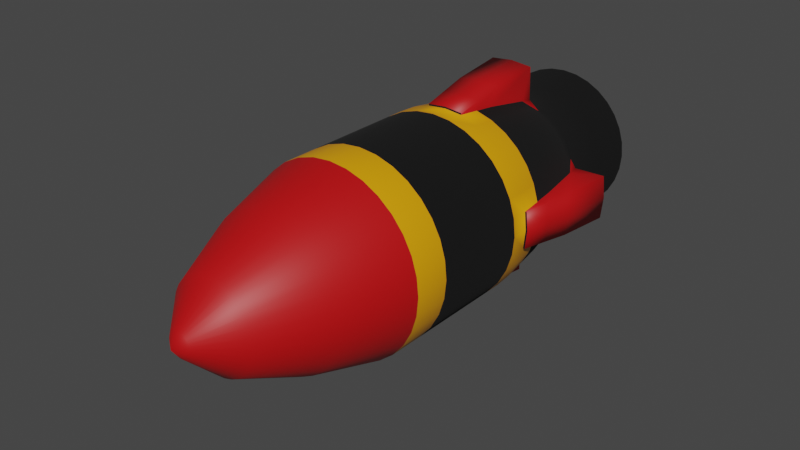 # Source: Missle.blend  (saved by Blender 2.81.16; exported with 4.5.12 LTS)
import bpy
from mathutils import Matrix  # noqa: F401  (used for matrix-valued properties, if any)

bpy.ops.wm.read_factory_settings(use_empty=True)
scene = bpy.context.scene
scene.name = 'Scene'

# ---- collections
col_collection = bpy.data.collections.new('Collection'); scene.collection.children.link(col_collection)

# ---- materials (node trees are filled in below, after node groups)
mat_grey_metal = bpy.data.materials.new('Grey_Metal')
mat_grey_metal.use_transparent_shadow = False
mat_base_yellow = bpy.data.materials.new('Base_Yellow')
mat_base_yellow.alpha_threshold = 0.0
mat_base_yellow.use_transparent_shadow = False
mat_base_yellow.line_color = (0.0, 0.0, 0.0, 1.0)
mat_black = bpy.data.materials.new('Black')
mat_black.use_transparent_shadow = False
mat_red = bpy.data.materials.new('Red')
mat_red.use_transparent_shadow = False

# ---- material node trees
mat_grey_metal.use_nodes = True; mat_grey_metal.node_tree.nodes.clear()
_N = mat_grey_metal.node_tree.nodes; _L = mat_grey_metal.node_tree.links
n0 = _N.new('ShaderNodeOutputMaterial'); n0.name = 'Material Output'; n0.location = (300, 300)
n1 = _N.new('ShaderNodeBsdfPrincipled'); n1.name = 'Principled BSDF'; n1.location = (10, 300)
n1.distribution = 'GGX'
n1.subsurface_method = 'BURLEY'
n1.inputs[0].default_value = (0.1208, 0.1225, 0.196, 1.0)
n1.inputs[3].default_value = 1.45
n1.inputs[27].default_value = (0.0, 0.0, 0.0, 1.0)
n1.inputs[28].default_value = 1.0
_L.new(n1.outputs[0], n0.inputs[0])
n0.is_active_output = True
mat_base_yellow.use_nodes = True; mat_base_yellow.node_tree.nodes.clear()
_N = mat_base_yellow.node_tree.nodes; _L = mat_base_yellow.node_tree.links
n0 = _N.new('ShaderNodeOutputMaterial'); n0.name = 'Material Output'; n0.location = (300, 300)
n1 = _N.new('ShaderNodeBsdfPrincipled'); n1.name = 'Principled BSDF'; n1.location = (10, 300)
n1.distribution = 'GGX'
n1.subsurface_method = 'BURLEY'
n1.inputs[0].default_value = (0.8, 0.3326, 0.001768, 1.0)
n1.inputs[2].default_value = 0.4
n1.inputs[3].default_value = 1.45
n1.inputs[27].default_value = (0.0, 0.0, 0.0, 1.0)
n1.inputs[28].default_value = 1.0
_L.new(n1.outputs[0], n0.inputs[0])
n0.is_active_output = True
mat_black.use_nodes = True; mat_black.node_tree.nodes.clear()
_N = mat_black.node_tree.nodes; _L = mat_black.node_tree.links
n0 = _N.new('ShaderNodeOutputMaterial'); n0.name = 'Material Output'; n0.location = (300, 300)
n1 = _N.new('ShaderNodeBsdfPrincipled'); n1.name = 'Principled BSDF'; n1.location = (10, 300)
n1.distribution = 'GGX'
n1.subsurface_method = 'BURLEY'
n1.inputs[0].default_value = (0.0, 0.0, 0.0, 1.0)
n1.inputs[2].default_value = 1.0
n1.inputs[3].default_value = 1.45
n1.inputs[27].default_value = (0.0, 0.0, 0.0, 1.0)
n1.inputs[28].default_value = 1.0
_L.new(n1.outputs[0], n0.inputs[0])
n0.is_active_output = True
mat_red.use_nodes = True; mat_red.node_tree.nodes.clear()
_N = mat_red.node_tree.nodes; _L = mat_red.node_tree.links
n0 = _N.new('ShaderNodeOutputMaterial'); n0.name = 'Material Output'; n0.location = (300, 300)
n1 = _N.new('ShaderNodeBsdfPrincipled'); n1.name = 'Principled BSDF'; n1.location = (10, 300)
n1.distribution = 'GGX'
n1.subsurface_method = 'BURLEY'
n1.inputs[0].default_value = (0.5382, 0.003044, 0.004774, 1.0)
n1.inputs[3].default_value = 1.45
n1.inputs[27].default_value = (0.0, 0.0, 0.0, 1.0)
n1.inputs[28].default_value = 1.0
_L.new(n1.outputs[0], n0.inputs[0])
n0.is_active_output = True

# ---- world
world_world = bpy.data.worlds.new('World'); scene.world = world_world
world_world.use_nodes = True; world_world.node_tree.nodes.clear()
_N = world_world.node_tree.nodes; _L = world_world.node_tree.links
n0 = _N.new('ShaderNodeOutputWorld'); n0.name = 'World Output'; n0.location = (300, 300)
n1 = _N.new('ShaderNodeBackground'); n1.name = 'Background'; n1.location = (10, 300)
n1.inputs[0].default_value = (0.05088, 0.05088, 0.05088, 1.0)
_L.new(n1.outputs[0], n0.inputs[0])
n0.is_active_output = True
world_world.color = (0.05088, 0.05088, 0.05088)
world_world.use_sun_shadow = False
world_world.sun_shadow_jitter_overblur = 0.0

# ---- meshes
me_cube_001 = bpy.data.meshes.new('Cube.001')
me_cube_001.from_pydata([(0.7168, 0.181, 7.153e-07), (-0.6623, 0.181, -0.2743), (0.703, 0.181, -0.1398), (-3.725e-08, 0.181, 0.7168), (-0.703, 0.181, -0.1398), (0.6623, 0.181, -0.2743), (-0.7168, 0.181, 1.192e-06), (0.596, 0.181, -0.3982), (-0.703, 0.181, 0.1398), (0.5069, 0.181, -0.5069), (-0.6623, 0.181, 0.2743), (0.3982, 0.181, -0.596), (-0.596, 0.181, 0.3982), (0.2743, 0.181, -0.6623), (0.1398, 0.181, 0.703), (-0.5069, 0.181, 0.5069), (0.1398, 0.181, -0.703), (0.2743, 0.181, 0.6623), (-0.3982, 0.181, 0.596), (-2.682e-07, 0.181, -0.7168), (0.3982, 0.181, 0.596), (-0.2743, 0.181, 0.6623), (-0.1398, 0.181, -0.703), (0.5069, 0.181, 0.5069), (-0.1398, 0.181, 0.703), (-0.2743, 0.181, -0.6623), (0.596, 0.181, 0.3982), (-0.3982, 0.181, -0.596), (0.6623, 0.181, 0.2743), (-0.5069, 0.181, -0.5069), (0.703, 0.181, 0.1398), (-0.596, 0.181, -0.3982), (0.1398, -0.9894, 0.703), (-1.714e-07, -0.9894, 0.7168), (0.2743, -0.9894, 0.6623), (0.3982, -0.9894, 0.596), (0.5069, -0.9894, 0.5069), (0.596, -0.9894, 0.3982), (0.6623, -0.9894, 0.2743), (0.703, -0.9894, 0.1398), (0.7168, -0.9894, 7.153e-07), (0.703, -0.9894, -0.1398), (0.6623, -0.9894, -0.2743), (0.596, -0.9894, -0.3982), (0.5069, -0.9894, -0.5069), (0.3982, -0.9894, -0.596), (0.2743, -0.9894, -0.6623), (0.1398, -0.9894, -0.703), (-4.023e-07, -0.9894, -0.7168), (-0.1398, -0.9894, -0.703), (-0.2743, -0.9894, -0.6623), (-0.3982, -0.9894, -0.596), (-0.5069, -0.9894, -0.5069), (-0.596, -0.9894, -0.3982), (-0.6623, -0.9894, -0.2743), (-0.703, -0.9894, -0.1398), (-0.7168, -0.9894, 1.192e-06), (-0.703, -0.9894, 0.1398), (-0.6623, -0.9894, 0.2743), (-0.596, -0.9894, 0.3982), (-0.5069, -0.9894, 0.5069), (-0.3982, -0.9894, 0.596), (-0.2743, -0.9894, 0.6623), (-0.1398, -0.9894, 0.703), (0.1097, -1.528, 0.5517), (-2.049e-07, -1.528, 0.5625), (0.2152, -1.528, 0.5196), (0.3125, -1.528, 0.4677), (0.3977, -1.528, 0.3977), (0.4677, -1.528, 0.3125), (0.5196, -1.528, 0.2152), (0.5517, -1.528, 0.1097), (0.5625, -1.528, 7.153e-07), (0.5517, -1.528, -0.1097), (0.5196, -1.528, -0.2152), (0.4677, -1.528, -0.3125), (0.3977, -1.528, -0.3977), (0.3125, -1.528, -0.4677), (0.2152, -1.528, -0.5196), (0.1097, -1.528, -0.5517), (-3.874e-07, -1.528, -0.5625), (-0.1097, -1.528, -0.5517), (-0.2152, -1.528, -0.5196), (-0.3125, -1.528, -0.4677), (-0.3977, -1.528, -0.3977), (-0.4677, -1.528, -0.3125), (-0.5196, -1.528, -0.2152), (-0.5517, -1.528, -0.1097), (-0.5625, -1.528, 9.537e-07), (-0.5517, -1.528, 0.1097), (-0.5196, -1.528, 0.2152), (-0.4677, -1.528, 0.3125), (-0.3977, -1.528, 0.3977), (-0.3125, -1.528, 0.4677), (-0.2152, -1.528, 0.5197), (-0.1097, -1.528, 0.5517), (0.06589, -2.022, 0.3313), (-2.012e-07, -2.022, 0.3378), (0.1293, -2.022, 0.3121), (0.1876, -2.022, 0.2808), (0.2388, -2.022, 0.2388), (0.2808, -2.022, 0.1877), (0.312, -2.022, 0.1293), (0.3313, -2.022, 0.06589), (0.3378, -2.022, 7.153e-07), (0.3313, -2.022, -0.06589), (0.312, -2.022, -0.1293), (0.2808, -2.022, -0.1876), (0.2388, -2.022, -0.2388), (0.1876, -2.022, -0.2808), (0.1293, -2.022, -0.312), (0.06589, -2.022, -0.3313), (-3.092e-07, -2.022, -0.3378), (-0.06589, -2.022, -0.3313), (-0.1293, -2.022, -0.312), (-0.1877, -2.022, -0.2808), (-0.2388, -2.022, -0.2388), (-0.2808, -2.022, -0.1876), (-0.3121, -2.022, -0.1293), (-0.3313, -2.022, -0.06589), (-0.3378, -2.022, 9.537e-07), (-0.3313, -2.022, 0.06589), (-0.3121, -2.022, 0.1293), (-0.2808, -2.022, 0.1877), (-0.2388, -2.022, 0.2388), (-0.1876, -2.022, 0.2808), (-0.1293, -2.022, 0.3121), (-0.06589, -2.022, 0.3313), (0.01802, -2.272, 0.09057), (-2.086e-07, -2.272, 0.09235), (0.03534, -2.272, 0.08532), (0.0513, -2.272, 0.07678), (0.0653, -2.272, 0.0653), (0.07678, -2.272, 0.05131), (0.08532, -2.272, 0.03534), (0.09057, -2.272, 0.01802), (0.09235, -2.272, 4.768e-07), (0.09057, -2.272, -0.01802), (0.08532, -2.272, -0.03534), (0.07678, -2.272, -0.0513), (0.0653, -2.272, -0.0653), (0.0513, -2.272, -0.07678), (0.03534, -2.272, -0.08532), (0.01802, -2.272, -0.09057), (-2.384e-07, -2.272, -0.09235), (-0.01802, -2.272, -0.09057), (-0.03534, -2.272, -0.08532), (-0.0513, -2.272, -0.07678), (-0.0653, -2.272, -0.0653), (-0.07678, -2.272, -0.0513), (-0.08532, -2.272, -0.03534), (-0.09057, -2.272, -0.01802), (-0.09235, -2.272, 4.768e-07), (-0.09057, -2.272, 0.01802), (-0.08532, -2.272, 0.03534), (-0.07678, -2.272, 0.05131), (-0.0653, -2.272, 0.0653), (-0.0513, -2.272, 0.07678), (-0.03534, -2.272, 0.08532), (-0.01802, -2.272, 0.09057), (-2.049e-07, -2.338, 2.384e-07), (-0.596, -0.7086, -0.3982), (0.703, -0.7086, 0.1398), (-0.5069, -0.7086, -0.5069), (0.6623, -0.7086, 0.2743), (-0.3982, -0.7086, -0.596), (0.596, -0.7086, 0.3982), (-0.2743, -0.7086, -0.6623), (-0.1398, -0.7086, 0.703), (0.5069, -0.7086, 0.5069), (-0.1398, -0.7086, -0.703), (-0.2743, -0.7086, 0.6623), (0.3982, -0.7086, 0.596), (-3.874e-07, -0.7086, -0.7168), (-0.3982, -0.7086, 0.596), (0.2743, -0.7086, 0.6623), (0.1398, -0.7086, -0.703), (-0.5069, -0.7086, 0.5069), (0.1398, -0.7086, 0.703), (-1.565e-07, -0.7086, 0.7168), (0.2743, -0.7086, -0.6623), (-0.596, -0.7086, 0.3982), (0.3982, -0.7086, -0.596), (-0.6623, -0.7086, 0.2743), (0.5069, -0.7086, -0.5069), (-0.703, -0.7086, 0.1398), (0.596, -0.7086, -0.3982), (-0.7168, -0.7086, 1.192e-06), (0.6623, -0.7086, -0.2743), (0.703, -0.7086, -0.1398), (-0.703, -0.7086, -0.1398), (-0.6623, -0.7086, -0.2743), (0.7168, -0.7086, 7.153e-07), (-0.6484, 0.5649, -0.129), (0.6108, 0.5649, -0.253), (0.5497, 0.5649, -0.3673), (-0.6484, 0.5649, 0.129), (0.4675, 0.5649, -0.4675), (-0.6108, 0.5649, 0.253), (0.3673, 0.5649, -0.5497), (-0.5497, 0.5649, 0.3673), (0.253, 0.5649, -0.6108), (0.129, 0.5649, 0.6484), (-0.4675, 0.5649, 0.4675), (0.129, 0.5649, -0.6484), (0.253, 0.5649, 0.6108), (-0.3673, 0.5649, 0.5497), (0.3673, 0.5649, 0.5497), (-0.253, 0.5649, 0.6108), (-0.129, 0.5649, -0.6484), (0.4675, 0.5649, 0.4675), (-0.129, 0.5649, 0.6484), (-0.253, 0.5649, -0.6108), (0.5497, 0.5649, 0.3673), (-0.3673, 0.5649, -0.5497), (0.6108, 0.5649, 0.253), (-0.4675, 0.5649, -0.4675), (0.6484, 0.5649, 0.129), (-0.5497, 0.5649, -0.3673), (0.6484, 0.5649, -0.129), (-0.6108, 0.5649, -0.253), (-0.5651, 0.9782, -0.1124), (0.5323, 0.9782, -0.2205), (0.4791, 0.9782, -0.3201), (-0.5651, 0.9782, 0.1124), (0.4074, 0.9782, -0.4074), (-0.5323, 0.9782, 0.2205), (0.3201, 0.9782, -0.4791), (-0.4791, 0.9782, 0.3201), (0.2205, 0.9782, -0.5323), (0.1124, 0.9782, 0.5651), (-0.4074, 0.9782, 0.4074), (0.1124, 0.9782, -0.5651), (0.2205, 0.9782, 0.5323), (-0.3201, 0.9782, 0.4791), (0.3201, 0.9782, 0.4791), (-0.2205, 0.9782, 0.5323), (-0.1124, 0.9782, -0.5651), (0.4074, 0.9782, 0.4074), (-0.1124, 0.9782, 0.5651), (-0.2205, 0.9782, -0.5323), (0.4791, 0.9782, 0.3201), (-0.3201, 0.9782, -0.4791), (0.5323, 0.9782, 0.2205), (-0.4074, 0.9782, -0.4074), (0.5651, 0.9782, 0.1124), (-0.4791, 0.9782, -0.3201), (0.5651, 0.9782, -0.1124), (-0.5323, 0.9782, -0.2205), (-0.393, 1.265, -0.07817), (0.3702, 1.265, -0.1533), (-0.4007, 1.265, 4.768e-07), (0.3331, 1.265, -0.2226), (-0.393, 1.265, 0.07817), (0.2833, 1.265, -0.2833), (-0.3702, 1.265, 0.1533), (0.2226, 1.265, -0.3331), (-0.3331, 1.265, 0.2226), (0.1533, 1.265, -0.3702), (0.07817, 1.265, 0.393), (-0.2833, 1.265, 0.2833), (0.07817, 1.265, -0.393), (0.1533, 1.265, 0.3702), (-0.2226, 1.265, 0.3331), (-1.118e-08, 1.265, -0.4007), (0.2226, 1.265, 0.3331), (-0.1533, 1.265, 0.3702), (-0.07817, 1.265, -0.393), (0.2833, 1.265, 0.2833), (-0.07817, 1.265, 0.393), (-0.1533, 1.265, -0.3702), (0.3331, 1.265, 0.2226), (-0.2226, 1.265, -0.3331), (0.3702, 1.265, 0.1533), (-0.2833, 1.265, -0.2833), (0.393, 1.265, 0.07817), (-0.3331, 1.265, -0.2226), (0.4007, 1.265, 2.384e-07), (1.192e-07, 1.265, 0.4007), (0.393, 1.265, -0.07817), (-0.3702, 1.265, -0.1533), (-0.5699, 1.728, -0.1134), (0.5368, 1.728, -0.2224), (-0.581, 1.728, 2.384e-07), (0.4831, 1.728, -0.3228), (-0.5699, 1.728, 0.1134), (0.4109, 1.728, -0.4109), (-0.5368, 1.728, 0.2224), (0.3228, 1.728, -0.4831), (-0.4831, 1.728, 0.3228), (0.2224, 1.728, -0.5368), (0.1134, 1.728, 0.5699), (-0.4109, 1.728, 0.4109), (0.1134, 1.728, -0.5699), (0.2224, 1.728, 0.5368), (-0.3228, 1.728, 0.4831), (-3.353e-08, 1.728, -0.581), (0.3228, 1.728, 0.4831), (-0.2224, 1.728, 0.5368), (-0.1134, 1.728, -0.5699), (0.4109, 1.728, 0.4109), (-0.1134, 1.728, 0.5699), (-0.2224, 1.728, -0.5368), (0.4831, 1.728, 0.3228), (-0.3228, 1.728, -0.4831), (0.5368, 1.728, 0.2224), (-0.4109, 1.728, -0.4109), (0.5699, 1.728, 0.1134), (-0.4831, 1.728, -0.3228), (0.581, 1.728, 0.0), (1.602e-07, 1.728, 0.581), (0.5699, 1.728, -0.1134), (-0.5368, 1.728, -0.2224), (-0.7162, 0.181, -0.1425), (-0.7302, 0.181, 1.431e-06), (0.1425, 0.181, -0.7162), (-2.906e-07, 0.181, -0.7302), (-0.1425, 0.181, 0.7162), (-5.588e-08, 0.181, 0.7302), (0.7162, 0.181, 0.1425), (0.7302, 0.181, 9.537e-07), (0.7162, 0.181, -0.1425), (1.118e-08, 0.5649, 0.8153), (0.7996, 0.5649, -0.1591), (0.1425, 0.181, 0.7162), (-0.1425, 0.181, -0.7162), (0.7996, 0.5649, 0.1591), (-0.1591, 0.5649, 0.7996), (-0.1591, 0.5649, -0.7996), (-2.496e-07, 0.5649, -0.8153), (0.1591, 0.5649, -0.7996), (0.1591, 0.5649, 0.7996), (-0.7162, 0.181, 0.1425), (-0.7996, 0.5649, 0.1591), (-0.8153, 0.5649, 1.669e-06), (-0.7996, 0.5649, -0.1591), (0.8153, 0.5649, 9.537e-07), (6.333e-08, 0.9782, 0.8606), (0.844, 0.9782, -0.1679), (-0.844, 0.9782, -0.1679), (-0.8606, 0.9782, 1.669e-06), (-0.844, 0.9782, 0.1679), (0.1679, 0.9782, 0.844), (0.1679, 0.9782, -0.844), (-2.161e-07, 0.9782, -0.8606), (-0.1679, 0.9782, -0.844), (-0.1679, 0.9782, 0.844), (0.844, 0.9782, 0.1679), (0.8606, 0.9782, 7.153e-07), (1.304e-07, 1.082, 0.5555), (0.5448, 1.082, -0.1084), (-0.5448, 1.082, -0.1084), (-0.5555, 1.082, 7.153e-07), (-0.5448, 1.082, 0.1084), (0.1084, 1.082, 0.5448), (0.1084, 1.082, -0.5448), (-4.843e-08, 1.082, -0.5555), (-0.1084, 1.082, -0.5448), (-0.1084, 1.082, 0.5448), (0.5448, 1.082, 0.1084), (0.5555, 1.082, 4.768e-07), (0.6623, 0.04749, -0.2743), (0.596, 0.04749, -0.3982), (0.5069, 0.04749, -0.5069), (0.3982, 0.04749, -0.596), (0.2743, 0.04749, -0.6623), (-0.5069, 0.04749, 0.5069), (0.2743, 0.04749, 0.6623), (-3.539e-07, 0.04749, -0.7168), (-0.2743, 0.04749, 0.6623), (0.5069, 0.04749, 0.5069), (-0.2743, 0.04749, -0.6623), (-0.3982, 0.04749, -0.596), (-0.5069, 0.04749, -0.5069), (0.1398, 0.04749, -0.703), (-0.3982, 0.04749, 0.596), (0.3982, 0.04749, 0.596), (-0.1398, 0.04749, -0.703), (-0.1398, 0.04749, 0.703), (0.596, 0.04749, 0.3982), (0.7168, 0.04749, 7.153e-07), (0.6623, 0.04749, 0.2743), (0.703, 0.04749, 0.1398), (-0.703, 0.04749, -0.1398), (-0.596, 0.04749, -0.3982), (-0.7168, 0.04749, 1.192e-06), (-0.703, 0.04749, 0.1398), (-0.6623, 0.04749, 0.2743), (-0.596, 0.04749, 0.3982), (-1.229e-07, 0.04749, 0.7168), (0.703, 0.04749, -0.1398), (-0.6623, 0.04749, -0.2743), (0.1398, 0.04749, 0.703), (1.378e-07, 1.503, 0.4934), (0.4839, 1.503, -0.09625), (-0.4558, 1.503, -0.1888), (-0.4839, 1.503, -0.09625), (0.4558, 1.503, -0.1888), (-0.4934, 1.503, 4.768e-07), (0.4102, 1.503, -0.2741), (-0.4839, 1.503, 0.09626), (0.3489, 1.503, -0.3489), (-0.4558, 1.503, 0.1888), (0.2741, 1.503, -0.4102), (-0.4102, 1.503, 0.2741), (0.1888, 1.503, -0.4558), (0.09626, 1.503, 0.4839), (-0.3489, 1.503, 0.3489), (0.09626, 1.503, -0.4839), (0.1888, 1.503, 0.4558), (-0.2741, 1.503, 0.4102), (-2.235e-08, 1.503, -0.4934), (0.2741, 1.503, 0.4102), (-0.1888, 1.503, 0.4558), (-0.09626, 1.503, -0.4839), (0.3489, 1.503, 0.3489), (-0.09625, 1.503, 0.4839), (-0.1888, 1.503, -0.4558), (0.4102, 1.503, 0.2741), (-0.2741, 1.503, -0.4102), (0.4558, 1.503, 0.1888), (-0.3489, 1.503, -0.3489), (0.4839, 1.503, 0.09625), (-0.4102, 1.503, -0.2741), (0.4934, 1.503, 0.0), (-0.6365, 0.373, -0.2637), (0.6757, 0.373, -0.1344), (-0.5729, 0.373, -0.3828), (0.6757, 0.373, 0.1344), (-0.4872, 0.373, -0.4872), (0.6365, 0.373, 0.2637), (-0.3828, 0.373, -0.5729), (0.5729, 0.373, 0.3828), (-0.2637, 0.373, -0.6365), (-0.1344, 0.373, 0.6757), (0.4872, 0.373, 0.4872), (-0.1344, 0.373, -0.6757), (-0.2637, 0.373, 0.6365), (0.3828, 0.373, 0.5729), (-0.3828, 0.373, 0.5729), (0.2637, 0.373, 0.6365), (0.1344, 0.373, -0.6757), (-0.4872, 0.373, 0.4872), (0.1344, 0.373, 0.6757), (0.2637, 0.373, -0.6365), (-0.5729, 0.373, 0.3828), (0.3828, 0.373, -0.5729), (-0.6365, 0.373, 0.2637), (0.4872, 0.373, -0.4872), (-0.6757, 0.373, 0.1344), (0.5729, 0.373, -0.3828), (0.6365, 0.373, -0.2637), (-0.6757, 0.373, -0.1344), (-2.235e-08, 0.373, 0.7727), (0.7579, 0.373, -0.1508), (0.7579, 0.373, 0.1508), (-0.1508, 0.373, 0.7579), (-0.1508, 0.373, -0.7579), (-2.719e-07, 0.373, -0.7727), (0.1508, 0.373, -0.7579), (0.1508, 0.373, 0.7579), (-0.7579, 0.373, 0.1508), (-0.7727, 0.373, 1.431e-06), (-0.7579, 0.373, -0.1508), (0.7727, 0.373, 9.537e-07)], [], [(190, 191, 54, 55), (43, 42, 74, 75), (188, 189, 41, 42), (187, 190, 55, 56), (186, 188, 42, 43), (185, 187, 56, 57), (184, 186, 43, 44), (183, 185, 57, 58), (182, 184, 44, 45), (181, 183, 58, 59), (180, 182, 45, 46), (178, 179, 33, 32), (177, 181, 59, 60), (176, 180, 46, 47), (175, 178, 32, 34), (174, 177, 60, 61), (173, 176, 47, 48), (172, 175, 34, 35), (171, 174, 61, 62), (170, 173, 48, 49), (169, 172, 35, 36), (168, 171, 62, 63), (167, 170, 49, 50), (166, 169, 36, 37), (179, 168, 63, 33), (165, 167, 50, 51), (164, 166, 37, 38), (163, 165, 51, 52), (162, 164, 38, 39), (161, 163, 52, 53), (192, 162, 39, 40), (191, 161, 53, 54), (189, 192, 40, 41), (78, 77, 109, 110), (57, 56, 88, 89), (44, 43, 75, 76), (58, 57, 89, 90), (45, 44, 76, 77), (59, 58, 90, 91), (46, 45, 77, 78), (32, 33, 65, 64), (60, 59, 91, 92), (47, 46, 78, 79), (34, 32, 64, 66), (61, 60, 92, 93), (48, 47, 79, 80), (35, 34, 66, 67), (62, 61, 93, 94), (49, 48, 80, 81), (36, 35, 67, 68), (63, 62, 94, 95), (50, 49, 81, 82), (37, 36, 68, 69), (33, 63, 95, 65), (51, 50, 82, 83), (38, 37, 69, 70), (52, 51, 83, 84), (39, 38, 70, 71), (53, 52, 84, 85), (40, 39, 71, 72), (54, 53, 85, 86), (41, 40, 72, 73), (55, 54, 86, 87), (42, 41, 73, 74), (56, 55, 87, 88), (100, 99, 131, 132), (64, 65, 97, 96), (92, 91, 123, 124), (79, 78, 110, 111), (66, 64, 96, 98), (93, 92, 124, 125), (80, 79, 111, 112), (67, 66, 98, 99), (94, 93, 125, 126), (81, 80, 112, 113), (68, 67, 99, 100), (95, 94, 126, 127), (82, 81, 113, 114), (69, 68, 100, 101), (65, 95, 127, 97), (83, 82, 114, 115), (70, 69, 101, 102), (84, 83, 115, 116), (71, 70, 102, 103), (85, 84, 116, 117), (72, 71, 103, 104), (86, 85, 117, 118), (73, 72, 104, 105), (87, 86, 118, 119), (74, 73, 105, 106), (88, 87, 119, 120), (75, 74, 106, 107), (89, 88, 120, 121), (76, 75, 107, 108), (90, 89, 121, 122), (77, 76, 108, 109), (91, 90, 122, 123), (135, 134, 160), (127, 126, 158, 159), (114, 113, 145, 146), (101, 100, 132, 133), (97, 127, 159, 129), (115, 114, 146, 147), (102, 101, 133, 134), (116, 115, 147, 148), (103, 102, 134, 135), (117, 116, 148, 149), (104, 103, 135, 136), (118, 117, 149, 150), (105, 104, 136, 137), (119, 118, 150, 151), (106, 105, 137, 138), (120, 119, 151, 152), (107, 106, 138, 139), (121, 120, 152, 153), (108, 107, 139, 140), (122, 121, 153, 154), (109, 108, 140, 141), (123, 122, 154, 155), (110, 109, 141, 142), (96, 97, 129, 128), (124, 123, 155, 156), (111, 110, 142, 143), (98, 96, 128, 130), (125, 124, 156, 157), (112, 111, 143, 144), (99, 98, 130, 131), (126, 125, 157, 158), (113, 112, 144, 145), (385, 383, 190, 187), (149, 148, 160), (136, 135, 160), (150, 149, 160), (137, 136, 160), (151, 150, 160), (138, 137, 160), (152, 151, 160), (139, 138, 160), (153, 152, 160), (140, 139, 160), (154, 153, 160), (141, 140, 160), (155, 154, 160), (142, 141, 160), (128, 129, 160), (156, 155, 160), (143, 142, 160), (130, 128, 160), (157, 156, 160), (144, 143, 160), (131, 130, 160), (158, 157, 160), (145, 144, 160), (132, 131, 160), (159, 158, 160), (146, 145, 160), (133, 132, 160), (129, 159, 160), (147, 146, 160), (134, 133, 160), (148, 147, 160), (362, 361, 188, 186), (386, 385, 187, 185), (363, 362, 186, 184), (387, 386, 185, 183), (364, 363, 184, 182), (388, 387, 183, 181), (365, 364, 182, 180), (392, 389, 179, 178), (366, 388, 181, 177), (374, 365, 180, 176), (367, 392, 178, 175), (375, 366, 177, 174), (368, 374, 176, 173), (376, 367, 175, 172), (369, 375, 174, 171), (377, 368, 173, 170), (370, 376, 172, 169), (378, 369, 171, 168), (371, 377, 170, 167), (379, 370, 169, 166), (389, 378, 168, 179), (372, 371, 167, 165), (381, 379, 166, 164), (373, 372, 165, 163), (382, 381, 164, 162), (384, 373, 163, 161), (380, 382, 162, 192), (391, 384, 161, 191), (390, 380, 192, 189), (361, 390, 189, 188), (383, 391, 191, 190), (221, 248, 220, 193), (222, 247, 219, 194), (224, 253, 353, 341), (248, 246, 218, 220), (16, 19, 316, 315), (246, 244, 216, 218), (245, 243, 215, 217), (244, 242, 214, 216), (243, 241, 213, 215), (242, 240, 212, 214), (221, 193, 335, 339), (241, 238, 210, 213), (240, 237, 209, 212), (239, 236, 208, 211), (238, 235, 207, 210), (245, 217, 326, 347), (236, 234, 206, 208), (235, 233, 205, 207), (278, 269, 358, 349), (234, 231, 203, 206), (233, 230, 202, 205), (232, 229, 201, 204), (231, 228, 200, 203), (232, 204, 330, 343), (229, 227, 199, 201), (228, 226, 198, 200), (227, 225, 197, 199), (226, 224, 196, 198), (225, 223, 195, 197), (259, 278, 349, 354), (223, 222, 194, 195), (449, 196, 333, 461), (249, 221, 339, 351), (252, 250, 222, 223), (3, 14, 324, 318), (254, 252, 223, 225), (255, 253, 224, 226), (256, 254, 225, 227), (257, 255, 226, 228), (258, 256, 227, 229), (202, 230, 342, 331), (260, 257, 228, 231), (261, 258, 229, 232), (262, 259, 230, 233), (263, 260, 231, 234), (436, 209, 328, 457), (265, 262, 233, 235), (266, 263, 234, 236), (275, 245, 347, 359), (268, 265, 235, 238), (269, 266, 236, 239), (270, 267, 237, 240), (271, 268, 238, 241), (6, 8, 332, 314), (272, 270, 240, 242), (273, 271, 241, 243), (274, 272, 242, 244), (275, 273, 243, 245), (276, 274, 244, 246), (426, 219, 323, 454), (280, 276, 246, 248), (261, 232, 343, 355), (250, 279, 247, 222), (249, 280, 248, 221), (396, 395, 280, 249), (397, 394, 279, 250), (394, 424, 277, 279), (395, 423, 276, 280), (424, 422, 275, 277), (423, 421, 274, 276), (422, 420, 273, 275), (421, 419, 272, 274), (420, 418, 271, 273), (419, 417, 270, 272), (393, 416, 269, 278), (418, 415, 268, 271), (417, 414, 267, 270), (416, 413, 266, 269), (415, 412, 265, 268), (414, 411, 264, 267), (413, 410, 263, 266), (412, 409, 262, 265), (411, 408, 261, 264), (410, 407, 260, 263), (409, 406, 259, 262), (408, 405, 258, 261), (407, 404, 257, 260), (406, 393, 278, 259), (405, 403, 256, 258), (404, 402, 255, 257), (403, 401, 254, 256), (402, 400, 253, 255), (401, 399, 252, 254), (400, 398, 251, 253), (399, 397, 250, 252), (398, 396, 249, 251), (429, 431, 27, 29), (440, 443, 14, 17), (428, 430, 28, 30), (439, 442, 15, 18), (427, 429, 29, 31), (0, 2, 321, 320), (434, 24, 317, 456), (438, 440, 17, 20), (4, 6, 314, 313), (425, 427, 31, 1), (437, 439, 18, 21), (30, 0, 320, 319), (230, 259, 354, 342), (19, 22, 325, 316), (448, 450, 7, 9), (451, 426, 2, 5), (435, 438, 20, 23), (447, 449, 8, 10), (452, 425, 1, 4), (434, 437, 21, 24), (446, 448, 9, 11), (450, 451, 5, 7), (433, 436, 22, 25), (445, 447, 10, 12), (432, 435, 23, 26), (444, 446, 11, 13), (264, 261, 355, 356), (239, 211, 327, 346), (431, 433, 25, 27), (442, 445, 12, 15), (441, 444, 13, 16), (430, 432, 26, 28), (338, 348, 336, 323), (348, 347, 326, 336), (337, 346, 327, 322), (345, 344, 329, 328), (344, 343, 330, 329), (342, 337, 322, 331), (341, 340, 334, 333), (340, 339, 335, 334), (352, 351, 339, 340), (353, 352, 340, 341), (354, 349, 337, 342), (356, 355, 343, 344), (357, 356, 344, 345), (349, 358, 346, 337), (360, 359, 347, 348), (350, 360, 348, 338), (458, 459, 315, 316), (464, 455, 319, 320), (462, 463, 313, 314), (461, 462, 314, 332), (454, 464, 320, 321), (457, 458, 316, 325), (453, 456, 317, 318), (460, 453, 318, 324), (452, 4, 313, 463), (237, 267, 357, 345), (428, 30, 319, 455), (441, 16, 315, 459), (247, 279, 350, 338), (269, 239, 346, 358), (267, 264, 356, 357), (196, 224, 341, 333), (279, 277, 360, 350), (24, 3, 318, 317), (253, 251, 352, 353), (443, 202, 331, 460), (209, 237, 345, 328), (277, 275, 359, 360), (219, 247, 338, 323), (251, 249, 351, 352), (4, 1, 391, 383), (5, 2, 390, 361), (2, 0, 380, 390), (1, 31, 384, 391), (0, 30, 382, 380), (31, 29, 373, 384), (30, 28, 381, 382), (29, 27, 372, 373), (28, 26, 379, 381), (27, 25, 371, 372), (3, 24, 378, 389), (26, 23, 370, 379), (25, 22, 377, 371), (24, 21, 369, 378), (23, 20, 376, 370), (22, 19, 368, 377), (21, 18, 375, 369), (20, 17, 367, 376), (19, 16, 374, 368), (18, 15, 366, 375), (17, 14, 392, 367), (16, 13, 365, 374), (15, 12, 388, 366), (14, 3, 389, 392), (13, 11, 364, 365), (12, 10, 387, 388), (11, 9, 363, 364), (10, 8, 386, 387), (9, 7, 362, 363), (8, 6, 385, 386), (7, 5, 361, 362), (6, 4, 383, 385), (283, 281, 396, 398), (284, 282, 397, 399), (285, 283, 398, 400), (286, 284, 399, 401), (287, 285, 400, 402), (288, 286, 401, 403), (289, 287, 402, 404), (290, 288, 403, 405), (291, 310, 393, 406), (292, 289, 404, 407), (293, 290, 405, 408), (294, 291, 406, 409), (295, 292, 407, 410), (296, 293, 408, 411), (297, 294, 409, 412), (298, 295, 410, 413), (299, 296, 411, 414), (300, 297, 412, 415), (301, 298, 413, 416), (302, 299, 414, 417), (303, 300, 415, 418), (310, 301, 416, 393), (304, 302, 417, 419), (305, 303, 418, 420), (306, 304, 419, 421), (307, 305, 420, 422), (308, 306, 421, 423), (309, 307, 422, 424), (312, 308, 423, 395), (311, 309, 424, 394), (282, 311, 394, 397), (281, 312, 395, 396), (14, 443, 460, 324), (204, 441, 459, 330), (217, 428, 455, 326), (193, 452, 463, 335), (331, 322, 453, 460), (322, 327, 456, 453), (328, 329, 458, 457), (323, 336, 464, 454), (333, 334, 462, 461), (334, 335, 463, 462), (336, 326, 455, 464), (329, 330, 459, 458), (215, 213, 432, 430), (204, 201, 444, 441), (203, 200, 445, 442), (214, 212, 433, 431), (201, 199, 446, 444), (213, 210, 435, 432), (200, 198, 447, 445), (212, 209, 436, 433), (195, 194, 451, 450), (199, 197, 448, 446), (211, 208, 437, 434), (193, 220, 425, 452), (198, 196, 449, 447), (210, 207, 438, 435), (194, 219, 426, 451), (197, 195, 450, 448), (208, 206, 439, 437), (220, 218, 427, 425), (207, 205, 440, 438), (211, 434, 456, 327), (218, 216, 429, 427), (206, 203, 442, 439), (217, 215, 430, 428), (205, 202, 443, 440), (216, 214, 431, 429), (2, 426, 454, 321), (22, 436, 457, 325), (8, 449, 461, 332)])
me_cube_001.polygons.foreach_set('use_smooth', [True] * 464)
me_cube_001.polygons.foreach_set('material_index', [1, 3, 1, 1, 1, 1, 1, 1, 1, 1, 1, 1, 1, 1, 1, 1, 1, 1, 1, 1, 1, 1, 1, 1, 1, 1, 1, 1, 1, 1, 1, 1, 1, 3, 3, 3, 3, 3, 3, 3, 3, 3, 3, 3, 3, 3, 3, 3, 3, 3, 3, 3, 3, 3, 3, 3, 3, 3, 3, 3, 3, 3, 3, 3, 3, 3, 3, 3, 3, 3, 3, 3, 3, 3, 3, 3, 3, 3, 3, 3, 3, 3, 3, 3, 3, 3, 3, 3, 3, 3, 3, 3, 3, 3, 3, 3, 3, 3, 3, 3, 3, 3, 3, 3, 3, 3, 3, 3, 3, 3, 3, 3, 3, 3, 3, 3, 3, 3, 3, 3, 3, 3, 3, 3, 3, 3, 3, 3, 3, 2, 3, 3, 3, 3, 3, 3, 3, 3, 3, 3, 3, 3, 3, 3, 3, 3, 3, 3, 3, 3, 3, 3, 3, 3, 3, 3, 3, 3, 3, 3, 3, 2, 2, 2, 2, 2, 2, 2, 2, 2, 2, 2, 2, 2, 2, 2, 2, 2, 2, 2, 2, 2, 2, 2, 2, 2, 2, 2, 2, 2, 2, 2, 2, 2, 3, 2, 2, 2, 2, 2, 2, 2, 3, 2, 2, 2, 2, 3, 2, 2, 3, 2, 2, 2, 2, 3, 2, 2, 2, 2, 2, 3, 2, 3, 3, 2, 2, 2, 2, 2, 2, 2, 3, 2, 2, 2, 2, 3, 2, 2, 3, 2, 2, 2, 2, 2, 2, 2, 2, 2, 2, 3, 2, 3, 2, 2, 2, 2, 2, 2, 2, 2, 2, 2, 2, 2, 2, 2, 2, 2, 2, 2, 2, 2, 2, 2, 2, 2, 2, 2, 2, 2, 2, 2, 2, 2, 2, 2, 1, 1, 1, 1, 1, 2, 3, 1, 2, 1, 1, 2, 3, 2, 1, 1, 1, 1, 1, 1, 1, 1, 1, 1, 1, 1, 3, 3, 1, 1, 1, 1, 3, 3, 3, 3, 3, 3, 3, 3, 3, 3, 3, 3, 3, 3, 3, 3, 3, 3, 3, 3, 3, 3, 3, 3, 3, 3, 3, 3, 3, 3, 3, 3, 3, 2, 3, 3, 3, 3, 3, 3, 1, 1, 1, 1, 1, 1, 1, 1, 1, 1, 1, 1, 1, 1, 1, 1, 1, 1, 1, 1, 1, 1, 1, 1, 1, 1, 1, 1, 1, 1, 1, 1, 2, 2, 2, 2, 2, 2, 2, 2, 2, 2, 2, 2, 2, 2, 2, 2, 2, 2, 2, 2, 2, 2, 2, 2, 2, 2, 2, 2, 2, 2, 2, 2, 3, 3, 3, 3, 3, 3, 3, 3, 3, 3, 3, 3, 2, 2, 2, 2, 2, 2, 2, 2, 2, 2, 2, 2, 2, 2, 2, 2, 2, 2, 2, 3, 2, 2, 2, 2, 2, 3, 3, 3])
_uv = me_cube_001.uv_layers.new(name='UVMap')
_uv.uv.foreach_set('vector', [0.2812, 1.0, 0.3125, 1.0, 0.3125, 1.0, 0.2812, 1.0, 0.6562, 1.0, 0.6875, 1.0, 0.6875, 1.0, 0.6562, 1.0, 0.6875, 1.0, 0.7188, 1.0, 0.7188, 1.0, 0.6875, 1.0, 0.25, 1.0, 0.2812, 1.0, 0.2812, 1.0, 0.25, 1.0, 0.6562, 1.0, 0.6875, 1.0, 0.6875, 1.0, 0.6562, 1.0, 0.2188, 1.0, 0.25, 1.0, 0.25, 1.0, 0.2188, 1.0, 0.625, 1.0, 0.6562, 1.0, 0.6562, 1.0, 0.625, 1.0, 0.1875, 1.0, 0.2188, 1.0, 0.2188, 1.0, 0.1875, 1.0, 0.5938, 1.0, 0.625, 1.0, 0.625, 1.0, 0.5938, 1.0, 0.1562, 1.0, 0.1875, 1.0, 0.1875, 1.0, 0.1562, 1.0, 0.5625, 1.0, 0.5938, 1.0, 0.5938, 1.0, 0.5625, 1.0, 0.9688, 1.0, 1.0, 1.0, 1.0, 1.0, 0.9688, 1.0, 0.125, 1.0, 0.1562, 1.0, 0.1562, 1.0, 0.125, 1.0, 0.5312, 1.0, 0.5625, 1.0, 0.5625, 1.0, 0.5312, 1.0, 0.9375, 1.0, 0.9688, 1.0, 0.9688, 1.0, 0.9375, 1.0, 0.09375, 1.0, 0.125, 1.0, 0.125, 1.0, 0.09375, 1.0, 0.5, 1.0, 0.5312, 1.0, 0.5312, 1.0, 0.5, 1.0, 0.9062, 1.0, 0.9375, 1.0, 0.9375, 1.0, 0.9062, 1.0, 0.0625, 1.0, 0.09375, 1.0, 0.09375, 1.0, 0.0625, 1.0, 0.4688, 1.0, 0.5, 1.0, 0.5, 1.0, 0.4688, 1.0, 0.875, 1.0, 0.9062, 1.0, 0.9062, 1.0, 0.875, 1.0, 0.03125, 1.0, 0.0625, 1.0, 0.0625, 1.0, 0.03125, 1.0, 0.4375, 1.0, 0.4688, 1.0, 0.4688, 1.0, 0.4375, 1.0, 0.8438, 1.0, 0.875, 1.0, 0.875, 1.0, 0.8438, 1.0, 0.0, 1.0, 0.03125, 1.0, 0.03125, 1.0, 0.0, 1.0, 0.4062, 1.0, 0.4375, 1.0, 0.4375, 1.0, 0.4062, 1.0, 0.8125, 1.0, 0.8438, 1.0, 0.8438, 1.0, 0.8125, 1.0, 0.375, 1.0, 0.4062, 1.0, 0.4062, 1.0, 0.375, 1.0, 0.7812, 1.0, 0.8125, 1.0, 0.8125, 1.0, 0.7812, 1.0, 0.3438, 1.0, 0.375, 1.0, 0.375, 1.0, 0.3438, 1.0, 0.75, 1.0, 0.7812, 1.0, 0.7812, 1.0, 0.75, 1.0, 0.3125, 1.0, 0.3438, 1.0, 0.3438, 1.0, 0.3125, 1.0, 0.7188, 1.0, 0.75, 1.0, 0.75, 1.0, 0.7188, 1.0, 0.5625, 1.0, 0.5938, 1.0, 0.5938, 1.0, 0.5625, 1.0, 0.2188, 1.0, 0.25, 1.0, 0.25, 1.0, 0.2188, 1.0, 0.625, 1.0, 0.6562, 1.0, 0.6562, 1.0, 0.625, 1.0, 0.1875, 1.0, 0.2188, 1.0, 0.2188, 1.0, 0.1875, 1.0, 0.5938, 1.0, 0.625, 1.0, 0.625, 1.0, 0.5938, 1.0, 0.1562, 1.0, 0.1875, 1.0, 0.1875, 1.0, 0.1562, 1.0, 0.5625, 1.0, 0.5938, 1.0, 0.5938, 1.0, 0.5625, 1.0, 0.9688, 1.0, 1.0, 1.0, 1.0, 1.0, 0.9688, 1.0, 0.125, 1.0, 0.1562, 1.0, 0.1562, 1.0, 0.125, 1.0, 0.5312, 1.0, 0.5625, 1.0, 0.5625, 1.0, 0.5312, 1.0, 0.9375, 1.0, 0.9688, 1.0, 0.9688, 1.0, 0.9375, 1.0, 0.09375, 1.0, 0.125, 1.0, 0.125, 1.0, 0.09375, 1.0, 0.5, 1.0, 0.5312, 1.0, 0.5312, 1.0, 0.5, 1.0, 0.9062, 1.0, 0.9375, 1.0, 0.9375, 1.0, 0.9062, 1.0, 0.0625, 1.0, 0.09375, 1.0, 0.09375, 1.0, 0.0625, 1.0, 0.4688, 1.0, 0.5, 1.0, 0.5, 1.0, 0.4688, 1.0, 0.875, 1.0, 0.9062, 1.0, 0.9062, 1.0, 0.875, 1.0, 0.03125, 1.0, 0.0625, 1.0, 0.0625, 1.0, 0.03125, 1.0, 0.4375, 1.0, 0.4688, 1.0, 0.4688, 1.0, 0.4375, 1.0, 0.8438, 1.0, 0.875, 1.0, 0.875, 1.0, 0.8438, 1.0, 0.0, 1.0, 0.03125, 1.0, 0.03125, 1.0, 0.0, 1.0, 0.4062, 1.0, 0.4375, 1.0, 0.4375, 1.0, 0.4062, 1.0, 0.8125, 1.0, 0.8438, 1.0, 0.8438, 1.0, 0.8125, 1.0, 0.375, 1.0, 0.4062, 1.0, 0.4062, 1.0, 0.375, 1.0, 0.7812, 1.0, 0.8125, 1.0, 0.8125, 1.0, 0.7812, 1.0, 0.3438, 1.0, 0.375, 1.0, 0.375, 1.0, 0.3438, 1.0, 0.75, 1.0, 0.7812, 1.0, 0.7812, 1.0, 0.75, 1.0, 0.3125, 1.0, 0.3438, 1.0, 0.3438, 1.0, 0.3125, 1.0, 0.7188, 1.0, 0.75, 1.0, 0.75, 1.0, 0.7188, 1.0, 0.2812, 1.0, 0.3125, 1.0, 0.3125, 1.0, 0.2812, 1.0, 0.6875, 1.0, 0.7188, 1.0, 0.7188, 1.0, 0.6875, 1.0, 0.25, 1.0, 0.2812, 1.0, 0.2812, 1.0, 0.25, 1.0, 0.875, 1.0, 0.9062, 1.0, 0.9062, 1.0, 0.875, 1.0, 0.9688, 1.0, 1.0, 1.0, 1.0, 1.0, 0.9688, 1.0, 0.125, 1.0, 0.1562, 1.0, 0.1562, 1.0, 0.125, 1.0, 0.5312, 1.0, 0.5625, 1.0, 0.5625, 1.0, 0.5312, 1.0, 0.9375, 1.0, 0.9688, 1.0, 0.9688, 1.0, 0.9375, 1.0, 0.09375, 1.0, 0.125, 1.0, 0.125, 1.0, 0.09375, 1.0, 0.5, 1.0, 0.5312, 1.0, 0.5312, 1.0, 0.5, 1.0, 0.9062, 1.0, 0.9375, 1.0, 0.9375, 1.0, 0.9062, 1.0, 0.0625, 1.0, 0.09375, 1.0, 0.09375, 1.0, 0.0625, 1.0, 0.4688, 1.0, 0.5, 1.0, 0.5, 1.0, 0.4688, 1.0, 0.875, 1.0, 0.9062, 1.0, 0.9062, 1.0, 0.875, 1.0, 0.03125, 1.0, 0.0625, 1.0, 0.0625, 1.0, 0.03125, 1.0, 0.4375, 1.0, 0.4688, 1.0, 0.4688, 1.0, 0.4375, 1.0, 0.8438, 1.0, 0.875, 1.0, 0.875, 1.0, 0.8438, 1.0, 0.0, 1.0, 0.03125, 1.0, 0.03125, 1.0, 0.0, 1.0, 0.4062, 1.0, 0.4375, 1.0, 0.4375, 1.0, 0.4062, 1.0, 0.8125, 1.0, 0.8438, 1.0, 0.8438, 1.0, 0.8125, 1.0, 0.375, 1.0, 0.4062, 1.0, 0.4062, 1.0, 0.375, 1.0, 0.7812, 1.0, 0.8125, 1.0, 0.8125, 1.0, 0.7812, 1.0, 0.3438, 1.0, 0.375, 1.0, 0.375, 1.0, 0.3438, 1.0, 0.75, 1.0, 0.7812, 1.0, 0.7812, 1.0, 0.75, 1.0, 0.3125, 1.0, 0.3438, 1.0, 0.3438, 1.0, 0.3125, 1.0, 0.7188, 1.0, 0.75, 1.0, 0.75, 1.0, 0.7188, 1.0, 0.2812, 1.0, 0.3125, 1.0, 0.3125, 1.0, 0.2812, 1.0, 0.6875, 1.0, 0.7188, 1.0, 0.7188, 1.0, 0.6875, 1.0, 0.25, 1.0, 0.2812, 1.0, 0.2812, 1.0, 0.25, 1.0, 0.6562, 1.0, 0.6875, 1.0, 0.6875, 1.0, 0.6562, 1.0, 0.2188, 1.0, 0.25, 1.0, 0.25, 1.0, 0.2188, 1.0, 0.625, 1.0, 0.6562, 1.0, 0.6562, 1.0, 0.625, 1.0, 0.1875, 1.0, 0.2188, 1.0, 0.2188, 1.0, 0.1875, 1.0, 0.5938, 1.0, 0.625, 1.0, 0.625, 1.0, 0.5938, 1.0, 0.1562, 1.0, 0.1875, 1.0, 0.1875, 1.0, 0.1562, 1.0, 0.7812, 1.0, 0.8125, 1.0, 0.7812, 1.0, 0.03125, 1.0, 0.0625, 1.0, 0.0625, 1.0, 0.03125, 1.0, 0.4375, 1.0, 0.4688, 1.0, 0.4688, 1.0, 0.4375, 1.0, 0.8438, 1.0, 0.875, 1.0, 0.875, 1.0, 0.8438, 1.0, 0.0, 1.0, 0.03125, 1.0, 0.03125, 1.0, 0.0, 1.0, 0.4062, 1.0, 0.4375, 1.0, 0.4375, 1.0, 0.4062, 1.0, 0.8125, 1.0, 0.8438, 1.0, 0.8438, 1.0, 0.8125, 1.0, 0.375, 1.0, 0.4062, 1.0, 0.4062, 1.0, 0.375, 1.0, 0.7812, 1.0, 0.8125, 1.0, 0.8125, 1.0, 0.7812, 1.0, 0.3438, 1.0, 0.375, 1.0, 0.375, 1.0, 0.3438, 1.0, 0.75, 1.0, 0.7812, 1.0, 0.7812, 1.0, 0.75, 1.0, 0.3125, 1.0, 0.3438, 1.0, 0.3438, 1.0, 0.3125, 1.0, 0.7188, 1.0, 0.75, 1.0, 0.75, 1.0, 0.7188, 1.0, 0.2812, 1.0, 0.3125, 1.0, 0.3125, 1.0, 0.2812, 1.0, 0.6875, 1.0, 0.7188, 1.0, 0.7188, 1.0, 0.6875, 1.0, 0.25, 1.0, 0.2812, 1.0, 0.2812, 1.0, 0.25, 1.0, 0.6562, 1.0, 0.6875, 1.0, 0.6875, 1.0, 0.6562, 1.0, 0.2188, 1.0, 0.25, 1.0, 0.25, 1.0, 0.2188, 1.0, 0.625, 1.0, 0.6562, 1.0, 0.6562, 1.0, 0.625, 1.0, 0.1875, 1.0, 0.2188, 1.0, 0.2188, 1.0, 0.1875, 1.0, 0.5938, 1.0, 0.625, 1.0, 0.625, 1.0, 0.5938, 1.0, 0.1562, 1.0, 0.1875, 1.0, 0.1875, 1.0, 0.1562, 1.0, 0.5625, 1.0, 0.5938, 1.0, 0.5938, 1.0, 0.5625, 1.0, 0.9688, 1.0, 1.0, 1.0, 1.0, 1.0, 0.9688, 1.0, 0.125, 1.0, 0.1562, 1.0, 0.1562, 1.0, 0.125, 1.0, 0.5312, 1.0, 0.5625, 1.0, 0.5625, 1.0, 0.5312, 1.0, 0.9375, 1.0, 0.9688, 1.0, 0.9688, 1.0, 0.9375, 1.0, 0.09375, 1.0, 0.125, 1.0, 0.125, 1.0, 0.09375, 1.0, 0.5, 1.0, 0.5312, 1.0, 0.5312, 1.0, 0.5, 1.0, 0.9062, 1.0, 0.9375, 1.0, 0.9375, 1.0, 0.9062, 1.0, 0.0625, 1.0, 0.09375, 1.0, 0.09375, 1.0, 0.0625, 1.0, 0.4688, 1.0, 0.5, 1.0, 0.5, 1.0, 0.4688, 1.0, 0.25, 1.0, 0.2812, 1.0, 0.2812, 1.0, 0.25, 1.0, 0.3438, 1.0, 0.375, 1.0, 0.3438, 1.0, 0.75, 1.0, 0.7812, 1.0, 0.75, 1.0, 0.3125, 1.0, 0.3438, 1.0, 0.3125, 1.0, 0.7188, 1.0, 0.75, 1.0, 0.7188, 1.0, 0.2812, 1.0, 0.3125, 1.0, 0.2812, 1.0, 0.6875, 1.0, 0.7188, 1.0, 0.6875, 1.0, 0.25, 1.0, 0.2812, 1.0, 0.25, 1.0, 0.6562, 1.0, 0.6875, 1.0, 0.6562, 1.0, 0.2188, 1.0, 0.25, 1.0, 0.2188, 1.0, 0.625, 1.0, 0.6562, 1.0, 0.625, 1.0, 0.1875, 1.0, 0.2188, 1.0, 0.1875, 1.0, 0.5938, 1.0, 0.625, 1.0, 0.5938, 1.0, 0.1562, 1.0, 0.1875, 1.0, 0.1562, 1.0, 0.5625, 1.0, 0.5938, 1.0, 0.5625, 1.0, 0.9688, 1.0, 1.0, 1.0, 0.9688, 1.0, 0.125, 1.0, 0.1562, 1.0, 0.125, 1.0, 0.5312, 1.0, 0.5625, 1.0, 0.5312, 1.0, 0.9375, 1.0, 0.9688, 1.0, 0.9375, 1.0, 0.09375, 1.0, 0.125, 1.0, 0.09375, 1.0, 0.5, 1.0, 0.5312, 1.0, 0.5, 1.0, 0.9062, 1.0, 0.9375, 1.0, 0.9062, 1.0, 0.0625, 1.0, 0.09375, 1.0, 0.0625, 1.0, 0.4688, 1.0, 0.5, 1.0, 0.4688, 1.0, 0.875, 1.0, 0.9062, 1.0, 0.875, 1.0, 0.03125, 1.0, 0.0625, 1.0, 0.03125, 1.0, 0.4375, 1.0, 0.4688, 1.0, 0.4375, 1.0, 0.8438, 1.0, 0.875, 1.0, 0.8438, 1.0, 0.0, 1.0, 0.03125, 1.0, 0.0, 1.0, 0.4062, 1.0, 0.4375, 1.0, 0.4062, 1.0, 0.8125, 1.0, 0.8438, 1.0, 0.8125, 1.0, 0.375, 1.0, 0.4062, 1.0, 0.375, 1.0, 0.6562, 1.0, 0.6875, 1.0, 0.6875, 1.0, 0.6562, 1.0, 0.2188, 1.0, 0.25, 1.0, 0.25, 1.0, 0.2188, 1.0, 0.625, 1.0, 0.6562, 1.0, 0.6562, 1.0, 0.625, 1.0, 0.1875, 1.0, 0.2188, 1.0, 0.2188, 1.0, 0.1875, 1.0, 0.5938, 1.0, 0.625, 1.0, 0.625, 1.0, 0.5938, 1.0, 0.1562, 1.0, 0.1875, 1.0, 0.1875, 1.0, 0.1562, 1.0, 0.5625, 1.0, 0.5938, 1.0, 0.5938, 1.0, 0.5625, 1.0, 0.9688, 1.0, 1.0, 1.0, 1.0, 1.0, 0.9688, 1.0, 0.125, 1.0, 0.1562, 1.0, 0.1562, 1.0, 0.125, 1.0, 0.5312, 1.0, 0.5625, 1.0, 0.5625, 1.0, 0.5312, 1.0, 0.9375, 1.0, 0.9688, 1.0, 0.9688, 1.0, 0.9375, 1.0, 0.09375, 1.0, 0.125, 1.0, 0.125, 1.0, 0.09375, 1.0, 0.5, 1.0, 0.5312, 1.0, 0.5312, 1.0, 0.5, 1.0, 0.9062, 1.0, 0.9375, 1.0, 0.9375, 1.0, 0.9062, 1.0, 0.0625, 1.0, 0.09375, 1.0, 0.09375, 1.0, 0.0625, 1.0, 0.4688, 1.0, 0.5, 1.0, 0.5, 1.0, 0.4688, 1.0, 0.875, 1.0, 0.9062, 1.0, 0.9062, 1.0, 0.875, 1.0, 0.03125, 1.0, 0.0625, 1.0, 0.0625, 1.0, 0.03125, 1.0, 0.4375, 1.0, 0.4688, 1.0, 0.4688, 1.0, 0.4375, 1.0, 0.8438, 1.0, 0.875, 1.0, 0.875, 1.0, 0.8438, 1.0, 0.0, 1.0, 0.03125, 1.0, 0.03125, 1.0, 0.0, 1.0, 0.4063, 1.0, 0.4375, 1.0, 0.4375, 1.0, 0.4062, 1.0, 0.8125, 1.0, 0.8438, 1.0, 0.8438, 1.0, 0.8125, 1.0, 0.375, 1.0, 0.4063, 1.0, 0.4062, 1.0, 0.375, 1.0, 0.7812, 1.0, 0.8125, 1.0, 0.8125, 1.0, 0.7812, 1.0, 0.3438, 1.0, 0.375, 1.0, 0.375, 1.0, 0.3438, 1.0, 0.75, 1.0, 0.7812, 1.0, 0.7812, 1.0, 0.75, 1.0, 0.3125, 1.0, 0.3438, 1.0, 0.3438, 1.0, 0.3125, 1.0, 0.7188, 1.0, 0.75, 1.0, 0.75, 1.0, 0.7188, 1.0, 0.6875, 1.0, 0.7188, 1.0, 0.7188, 1.0, 0.6875, 1.0, 0.2812, 1.0, 0.3125, 1.0, 0.3125, 1.0, 0.2812, 1.0, 0.2812, 1.0, 0.3125, 1.0, 0.3125, 1.0, 0.2812, 1.0, 0.6875, 1.0, 0.7188, 1.0, 0.7188, 1.0, 0.6875, 1.0, 0.2188, 1.0, 0.2188, 1.0, 0.2188, 1.0, 0.2188, 1.0, 0.3125, 1.0, 0.3438, 1.0, 0.3438, 1.0, 0.3125, 1.0, 0.5312, 1.0, 0.5, 1.0, 0.5, 1.0, 0.5312, 1.0, 0.3438, 1.0, 0.375, 1.0, 0.375, 1.0, 0.3438, 1.0, 0.7812, 1.0, 0.8125, 1.0, 0.8125, 1.0, 0.7812, 1.0, 0.375, 1.0, 0.4062, 1.0, 0.4062, 1.0, 0.375, 1.0, 0.8125, 1.0, 0.8438, 1.0, 0.8438, 1.0, 0.8125, 1.0, 0.4062, 1.0, 0.4375, 1.0, 0.4375, 1.0, 0.4062, 1.0, 0.2812, 1.0, 0.2812, 1.0, 0.2812, 1.0, 0.2812, 1.0, 0.8438, 1.0, 0.875, 1.0, 0.875, 1.0, 0.8438, 1.0, 0.4375, 1.0, 0.4688, 1.0, 0.4688, 1.0, 0.4375, 1.0, 0.03125, 1.0, 0.0625, 1.0, 0.0625, 1.0, 0.03125, 1.0, 0.875, 1.0, 0.9062, 1.0, 0.9062, 1.0, 0.875, 1.0, 0.7812, 1.0, 0.7812, 1.0, 0.7812, 1.0, 0.7812, 1.0, 0.0625, 1.0, 0.09375, 1.0, 0.09375, 1.0, 0.0625, 1.0, 0.9062, 1.0, 0.9375, 1.0, 0.9375, 1.0, 0.9062, 1.0, 0.0, 1.0, 0.03125, 1.0, 0.03125, 1.0, 0.0, 1.0, 0.09375, 1.0, 0.125, 1.0, 0.125, 1.0, 0.09375, 1.0, 0.9375, 1.0, 0.9688, 1.0, 0.9688, 1.0, 0.9375, 1.0, 0.5312, 1.0, 0.5625, 1.0, 0.5625, 1.0, 0.5312, 1.0, 0.125, 1.0, 0.1562, 1.0, 0.1562, 1.0, 0.125, 1.0, 0.5312, 1.0, 0.5312, 1.0, 0.5312, 1.0, 0.5312, 1.0, 0.5625, 1.0, 0.5938, 1.0, 0.5938, 1.0, 0.5625, 1.0, 0.1562, 1.0, 0.1875, 1.0, 0.1875, 1.0, 0.1562, 1.0, 0.5938, 1.0, 0.625, 1.0, 0.625, 1.0, 0.5938, 1.0, 0.1875, 1.0, 0.2188, 1.0, 0.2188, 1.0, 0.1875, 1.0, 0.625, 1.0, 0.6563, 1.0, 0.6562, 1.0, 0.625, 1.0, 0.9688, 1.0, 1.0, 1.0, 1.0, 1.0, 0.9688, 1.0, 0.6563, 1.0, 0.6875, 1.0, 0.6875, 1.0, 0.6562, 1.0, 0.2188, 1.0, 0.2188, 1.0, 0.2188, 1.0, 0.2188, 1.0, 0.2812, 1.0, 0.2812, 1.0, 0.2812, 1.0, 0.2812, 1.0, 0.6562, 1.0, 0.6875, 1.0, 0.6875, 1.0, 0.6563, 1.0, 1.0, 1.0, 0.9688, 1.0, 0.9688, 1.0, 1.0, 1.0, 0.625, 1.0, 0.6562, 1.0, 0.6563, 1.0, 0.625, 1.0, 0.1875, 1.0, 0.2188, 1.0, 0.2188, 1.0, 0.1875, 1.0, 0.5938, 1.0, 0.625, 1.0, 0.625, 1.0, 0.5938, 1.0, 0.1562, 1.0, 0.1875, 1.0, 0.1875, 1.0, 0.1562, 1.0, 0.5625, 1.0, 0.5938, 1.0, 0.5938, 1.0, 0.5625, 1.0, 0.9688, 1.0, 0.9688, 1.0, 0.9688, 1.0, 0.9688, 1.0, 0.125, 1.0, 0.1562, 1.0, 0.1562, 1.0, 0.125, 1.0, 0.5312, 1.0, 0.5625, 1.0, 0.5625, 1.0, 0.5312, 1.0, 0.9375, 1.0, 0.9688, 1.0, 0.9688, 1.0, 0.9375, 1.0, 0.09375, 1.0, 0.125, 1.0, 0.125, 1.0, 0.09375, 1.0, 0.4688, 1.0, 0.4688, 1.0, 0.4688, 1.0, 0.4688, 1.0, 0.9062, 1.0, 0.9375, 1.0, 0.9375, 1.0, 0.9062, 1.0, 0.0625, 1.0, 0.09375, 1.0, 0.09375, 1.0, 0.0625, 1.0, 0.7812, 1.0, 0.7812, 1.0, 0.7812, 1.0, 0.7812, 1.0, 0.875, 1.0, 0.9062, 1.0, 0.9062, 1.0, 0.875, 1.0, 0.03125, 1.0, 0.0625, 1.0, 0.0625, 1.0, 0.03125, 1.0, 0.4375, 1.0, 0.4688, 1.0, 0.4688, 1.0, 0.4375, 1.0, 0.8438, 1.0, 0.875, 1.0, 0.875, 1.0, 0.8438, 1.0, 0.25, 1.0, 0.2188, 1.0, 0.2188, 1.0, 0.25, 1.0, 0.4063, 1.0, 0.4375, 1.0, 0.4375, 1.0, 0.4062, 1.0, 0.8125, 1.0, 0.8438, 1.0, 0.8438, 1.0, 0.8125, 1.0, 0.375, 1.0, 0.4063, 1.0, 0.4062, 1.0, 0.375, 1.0, 0.7812, 1.0, 0.8125, 1.0, 0.8125, 1.0, 0.7812, 1.0, 0.3438, 1.0, 0.375, 1.0, 0.375, 1.0, 0.3438, 1.0, 0.7188, 1.0, 0.7188, 1.0, 0.7188, 1.0, 0.7187, 1.0, 0.3125, 1.0, 0.3438, 1.0, 0.3438, 1.0, 0.3125, 1.0, 0.5312, 1.0, 0.5312, 1.0, 0.5312, 1.0, 0.5312, 1.0, 0.6875, 1.0, 0.7188, 1.0, 0.7188, 1.0, 0.6875, 1.0, 0.2812, 1.0, 0.3125, 1.0, 0.3125, 1.0, 0.2812, 1.0, 0.2812, 1.0, 0.3125, 1.0, 0.3125, 1.0, 0.2812, 1.0, 0.6875, 1.0, 0.7188, 1.0, 0.7188, 1.0, 0.6875, 1.0, 0.7188, 1.0, 0.75, 1.0, 0.75, 1.0, 0.7188, 1.0, 0.3125, 1.0, 0.3438, 1.0, 0.3438, 1.0, 0.3125, 1.0, 0.75, 1.0, 0.7812, 1.0, 0.7812, 1.0, 0.75, 1.0, 0.3438, 1.0, 0.375, 1.0, 0.375, 1.0, 0.3438, 1.0, 0.7812, 1.0, 0.8125, 1.0, 0.8125, 1.0, 0.7812, 1.0, 0.375, 1.0, 0.4063, 1.0, 0.4063, 1.0, 0.375, 1.0, 0.8125, 1.0, 0.8438, 1.0, 0.8438, 1.0, 0.8125, 1.0, 0.4063, 1.0, 0.4375, 1.0, 0.4375, 1.0, 0.4063, 1.0, 0.0, 1.0, 0.03125, 1.0, 0.03125, 1.0, 0.0, 1.0, 0.8438, 1.0, 0.875, 1.0, 0.875, 1.0, 0.8438, 1.0, 0.4375, 1.0, 0.4688, 1.0, 0.4688, 1.0, 0.4375, 1.0, 0.03125, 1.0, 0.0625, 1.0, 0.0625, 1.0, 0.03125, 1.0, 0.875, 1.0, 0.9062, 1.0, 0.9062, 1.0, 0.875, 1.0, 0.4688, 1.0, 0.5, 1.0, 0.5, 1.0, 0.4688, 1.0, 0.0625, 1.0, 0.09375, 1.0, 0.09375, 1.0, 0.0625, 1.0, 0.9062, 1.0, 0.9375, 1.0, 0.9375, 1.0, 0.9062, 1.0, 0.5, 1.0, 0.5312, 1.0, 0.5312, 1.0, 0.5, 1.0, 0.09375, 1.0, 0.125, 1.0, 0.125, 1.0, 0.09375, 1.0, 0.9375, 1.0, 0.9688, 1.0, 0.9688, 1.0, 0.9375, 1.0, 0.5312, 1.0, 0.5625, 1.0, 0.5625, 1.0, 0.5312, 1.0, 0.125, 1.0, 0.1562, 1.0, 0.1562, 1.0, 0.125, 1.0, 0.9688, 1.0, 1.0, 1.0, 1.0, 1.0, 0.9688, 1.0, 0.5625, 1.0, 0.5938, 1.0, 0.5938, 1.0, 0.5625, 1.0, 0.1562, 1.0, 0.1875, 1.0, 0.1875, 1.0, 0.1562, 1.0, 0.5938, 1.0, 0.625, 1.0, 0.625, 1.0, 0.5938, 1.0, 0.1875, 1.0, 0.2188, 1.0, 0.2188, 1.0, 0.1875, 1.0, 0.625, 1.0, 0.6562, 1.0, 0.6562, 1.0, 0.625, 1.0, 0.2188, 1.0, 0.25, 1.0, 0.25, 1.0, 0.2188, 1.0, 0.6562, 1.0, 0.6875, 1.0, 0.6875, 1.0, 0.6562, 1.0, 0.25, 1.0, 0.2812, 1.0, 0.2812, 1.0, 0.25, 1.0, 0.375, 1.0, 0.4062, 1.0, 0.4062, 1.0, 0.375, 1.0, 0.9375, 1.0, 0.9688, 1.0, 0.9688, 1.0, 0.9375, 1.0, 0.7813, 1.0, 0.8125, 1.0, 0.8125, 1.0, 0.7812, 1.0, 0.09375, 1.0, 0.125, 1.0, 0.125, 1.0, 0.09375, 1.0, 0.3438, 1.0, 0.375, 1.0, 0.375, 1.0, 0.3438, 1.0, 0.75, 1.0, 0.7188, 1.0, 0.7188, 1.0, 0.75, 1.0, 0.03125, 1.0, 0.03125, 1.0, 0.03125, 1.0, 0.03125, 1.0, 0.9062, 1.0, 0.9375, 1.0, 0.9375, 1.0, 0.9062, 1.0, 0.2812, 1.0, 0.25, 1.0, 0.25, 1.0, 0.2812, 1.0, 0.3125, 1.0, 0.3438, 1.0, 0.3438, 1.0, 0.3125, 1.0, 0.0625, 1.0, 0.09375, 1.0, 0.09375, 1.0, 0.0625, 1.0, 0.7812, 1.0, 0.75, 1.0, 0.75, 1.0, 0.7812, 1.0, 0.9688, 1.0, 0.9688, 1.0, 0.9688, 1.0, 0.9688, 1.0, 0.5, 1.0, 0.4688, 1.0, 0.4688, 1.0, 0.5, 1.0, 0.625, 1.0, 0.6562, 1.0, 0.6562, 1.0, 0.625, 1.0, 0.6875, 1.0, 0.7188, 1.0, 0.7188, 1.0, 0.6875, 1.0, 0.875, 1.0, 0.9062, 1.0, 0.9062, 1.0, 0.875, 1.0, 0.1875, 1.0, 0.2188, 1.0, 0.2188, 1.0, 0.1875, 1.0, 0.2812, 1.0, 0.3125, 1.0, 0.3125, 1.0, 0.2812, 1.0, 0.03125, 1.0, 0.0625, 1.0, 0.0625, 1.0, 0.03125, 1.0, 0.5938, 1.0, 0.625, 1.0, 0.625, 1.0, 0.5938, 1.0, 0.6562, 1.0, 0.6875, 1.0, 0.6875, 1.0, 0.6562, 1.0, 0.4375, 1.0, 0.4688, 1.0, 0.4688, 1.0, 0.4375, 1.0, 0.1562, 1.0, 0.1875, 1.0, 0.1875, 1.0, 0.1562, 1.0, 0.8438, 1.0, 0.875, 1.0, 0.875, 1.0, 0.8438, 1.0, 0.5625, 1.0, 0.5938, 1.0, 0.5938, 1.0, 0.5625, 1.0, 0.5, 1.0, 0.5312, 1.0, 0.5312, 1.0, 0.5, 1.0, 0.03125, 1.0, 0.03125, 1.0, 0.03125, 1.0, 0.03125, 1.0, 0.4062, 1.0, 0.4375, 1.0, 0.4375, 1.0, 0.4062, 1.0, 0.125, 1.0, 0.1562, 1.0, 0.1562, 1.0, 0.125, 1.0, 0.5312, 1.0, 0.5625, 1.0, 0.5625, 1.0, 0.5312, 1.0, 0.8125, 1.0, 0.8438, 1.0, 0.8438, 1.0, 0.8125, 1.0, 0.7188, 1.0, 0.75, 1.0, 0.75, 1.0, 0.7188, 1.0, 0.75, 1.0, 0.7812, 1.0, 0.7812, 1.0, 0.75, 1.0, 0.0, 1.0, 0.03125, 1.0, 0.03125, 1.0, 0.0, 1.0, 0.4688, 1.0, 0.5, 1.0, 0.5, 1.0, 0.4688, 1.0, 0.5, 1.0, 0.5312, 1.0, 0.5312, 1.0, 0.5, 1.0, 0.9688, 1.0, 1.0, 1.0, 1.0, 1.0, 0.9688, 1.0, 0.2188, 1.0, 0.25, 1.0, 0.25, 1.0, 0.2188, 1.0, 0.25, 1.0, 0.2812, 1.0, 0.2812, 1.0, 0.25, 1.0, 0.25, 1.0, 0.2812, 1.0, 0.2812, 1.0, 0.25, 1.0, 0.2188, 1.0, 0.25, 1.0, 0.25, 1.0, 0.2188, 1.0, 0.9688, 1.0, 1.0, 1.0, 1.0, 1.0, 0.9688, 1.0, 0.5, 1.0, 0.5312, 1.0, 0.5312, 1.0, 0.5, 1.0, 0.4688, 1.0, 0.5, 1.0, 0.5, 1.0, 0.4688, 1.0, 0.0, 1.0, 0.03125, 1.0, 0.03125, 1.0, 0.0, 1.0, 0.75, 1.0, 0.7812, 1.0, 0.7812, 1.0, 0.75, 1.0, 0.7188, 1.0, 0.75, 1.0, 0.75, 1.0, 0.7188, 1.0, 0.5, 1.0, 0.5312, 1.0, 0.5312, 1.0, 0.5, 1.0, 0.75, 1.0, 0.7812, 1.0, 0.7812, 1.0, 0.75, 1.0, 0.25, 1.0, 0.2812, 1.0, 0.2812, 1.0, 0.25, 1.0, 0.2188, 1.0, 0.25, 1.0, 0.25, 1.0, 0.2188, 1.0, 0.7187, 1.0, 0.75, 1.0, 0.75, 1.0, 0.7188, 1.0, 0.4688, 1.0, 0.5, 1.0, 0.5, 1.0, 0.4688, 1.0, 0.0, 1.0, 0.03125, 1.0, 0.03125, 1.0, 0.0, 1.0, 0.9688, 1.0, 1.0, 1.0, 1.0, 1.0, 0.9688, 1.0, 0.2812, 1.0, 0.2812, 1.0, 0.2812, 1.0, 0.2812, 1.0, 0.4688, 1.0, 0.4688, 1.0, 0.4688, 1.0, 0.4688, 1.0, 0.7813, 1.0, 0.7812, 1.0, 0.7812, 1.0, 0.7812, 1.0, 0.5312, 1.0, 0.5312, 1.0, 0.5312, 1.0, 0.5312, 1.0, 0.7188, 1.0, 0.7188, 1.0, 0.7188, 1.0, 0.7188, 1.0, 0.03125, 1.0, 0.03125, 1.0, 0.03125, 1.0, 0.03125, 1.0, 0.4688, 1.0, 0.5, 1.0, 0.5, 1.0, 0.4688, 1.0, 0.2188, 1.0, 0.2188, 1.0, 0.2188, 1.0, 0.2188, 1.0, 0.7188, 1.0, 0.75, 1.0, 0.75, 1.0, 0.7188, 1.0, 0.03125, 1.0, 0.0, 1.0, 0.0, 1.0, 0.03125, 1.0, 0.2188, 1.0, 0.25, 1.0, 0.25, 1.0, 0.2188, 1.0, 0.9688, 1.0, 0.9688, 1.0, 0.9688, 1.0, 0.9688, 1.0, 0.4688, 1.0, 0.4688, 1.0, 0.4688, 1.0, 0.4688, 1.0, 0.75, 1.0, 0.7812, 1.0, 0.7812, 1.0, 0.75, 1.0, 0.7188, 1.0, 0.7188, 1.0, 0.7188, 1.0, 0.7188, 1.0, 0.25, 1.0, 0.2812, 1.0, 0.2812, 1.0, 0.25, 1.0, 0.2812, 1.0, 0.3125, 1.0, 0.3125, 1.0, 0.2812, 1.0, 0.6875, 1.0, 0.7188, 1.0, 0.7188, 1.0, 0.6875, 1.0, 0.7188, 1.0, 0.75, 1.0, 0.75, 1.0, 0.7188, 1.0, 0.3125, 1.0, 0.3438, 1.0, 0.3438, 1.0, 0.3125, 1.0, 0.75, 1.0, 0.7812, 1.0, 0.7812, 1.0, 0.75, 1.0, 0.3438, 1.0, 0.375, 1.0, 0.375, 1.0, 0.3438, 1.0, 0.7812, 1.0, 0.8125, 1.0, 0.8125, 1.0, 0.7812, 1.0, 0.375, 1.0, 0.4062, 1.0, 0.4063, 1.0, 0.375, 1.0, 0.8125, 1.0, 0.8438, 1.0, 0.8438, 1.0, 0.8125, 1.0, 0.4062, 1.0, 0.4375, 1.0, 0.4375, 1.0, 0.4063, 1.0, 0.0, 1.0, 0.03125, 1.0, 0.03125, 1.0, 0.0, 1.0, 0.8438, 1.0, 0.875, 1.0, 0.875, 1.0, 0.8438, 1.0, 0.4375, 1.0, 0.4688, 1.0, 0.4688, 1.0, 0.4375, 1.0, 0.03125, 1.0, 0.0625, 1.0, 0.0625, 1.0, 0.03125, 1.0, 0.875, 1.0, 0.9062, 1.0, 0.9062, 1.0, 0.875, 1.0, 0.4688, 1.0, 0.5, 1.0, 0.5, 1.0, 0.4688, 1.0, 0.0625, 1.0, 0.09375, 1.0, 0.09375, 1.0, 0.0625, 1.0, 0.9062, 1.0, 0.9375, 1.0, 0.9375, 1.0, 0.9062, 1.0, 0.5, 1.0, 0.5312, 1.0, 0.5312, 1.0, 0.5, 1.0, 0.09375, 1.0, 0.125, 1.0, 0.125, 1.0, 0.09375, 1.0, 0.9375, 1.0, 0.9688, 1.0, 0.9688, 1.0, 0.9375, 1.0, 0.5312, 1.0, 0.5625, 1.0, 0.5625, 1.0, 0.5312, 1.0, 0.125, 1.0, 0.1562, 1.0, 0.1562, 1.0, 0.125, 1.0, 0.9688, 1.0, 1.0, 1.0, 1.0, 1.0, 0.9688, 1.0, 0.5625, 1.0, 0.5938, 1.0, 0.5938, 1.0, 0.5625, 1.0, 0.1562, 1.0, 0.1875, 1.0, 0.1875, 1.0, 0.1562, 1.0, 0.5938, 1.0, 0.625, 1.0, 0.625, 1.0, 0.5938, 1.0, 0.1875, 1.0, 0.2188, 1.0, 0.2188, 1.0, 0.1875, 1.0, 0.625, 1.0, 0.6562, 1.0, 0.6562, 1.0, 0.625, 1.0, 0.2188, 1.0, 0.25, 1.0, 0.25, 1.0, 0.2188, 1.0, 0.6562, 1.0, 0.6875, 1.0, 0.6875, 1.0, 0.6562, 1.0, 0.25, 1.0, 0.2812, 1.0, 0.2812, 1.0, 0.25, 1.0, 0.25, 1.0, 0.2812, 1.0, 0.2812, 1.0, 0.25, 1.0, 0.6562, 1.0, 0.6875, 1.0, 0.6875, 1.0, 0.6562, 1.0, 0.2188, 1.0, 0.25, 1.0, 0.25, 1.0, 0.2188, 1.0, 0.625, 1.0, 0.6562, 1.0, 0.6562, 1.0, 0.625, 1.0, 0.1875, 1.0, 0.2188, 1.0, 0.2188, 1.0, 0.1875, 1.0, 0.5938, 1.0, 0.625, 1.0, 0.625, 1.0, 0.5938, 1.0, 0.1562, 1.0, 0.1875, 1.0, 0.1875, 1.0, 0.1562, 1.0, 0.5625, 1.0, 0.5938, 1.0, 0.5938, 1.0, 0.5625, 1.0, 0.9688, 1.0, 1.0, 1.0, 1.0, 1.0, 0.9688, 1.0, 0.125, 1.0, 0.1562, 1.0, 0.1562, 1.0, 0.125, 1.0, 0.5312, 1.0, 0.5625, 1.0, 0.5625, 1.0, 0.5312, 1.0, 0.9375, 1.0, 0.9688, 1.0, 0.9688, 1.0, 0.9375, 1.0, 0.09375, 1.0, 0.125, 1.0, 0.125, 1.0, 0.09375, 1.0, 0.5, 1.0, 0.5312, 1.0, 0.5312, 1.0, 0.5, 1.0, 0.9062, 1.0, 0.9375, 1.0, 0.9375, 1.0, 0.9062, 1.0, 0.0625, 1.0, 0.09375, 1.0, 0.09375, 1.0, 0.0625, 1.0, 0.4688, 1.0, 0.5, 1.0, 0.5, 1.0, 0.4688, 1.0, 0.875, 1.0, 0.9062, 1.0, 0.9062, 1.0, 0.875, 1.0, 0.03125, 1.0, 0.0625, 1.0, 0.0625, 1.0, 0.03125, 1.0, 0.4375, 1.0, 0.4688, 1.0, 0.4688, 1.0, 0.4375, 1.0, 0.8438, 1.0, 0.875, 1.0, 0.875, 1.0, 0.8438, 1.0, 0.0, 1.0, 0.03125, 1.0, 0.03125, 1.0, 0.0, 1.0, 0.4063, 1.0, 0.4375, 1.0, 0.4375, 1.0, 0.4063, 1.0, 0.8125, 1.0, 0.8438, 1.0, 0.8438, 1.0, 0.8125, 1.0, 0.375, 1.0, 0.4063, 1.0, 0.4063, 1.0, 0.375, 1.0, 0.7812, 1.0, 0.8125, 1.0, 0.8125, 1.0, 0.7812, 1.0, 0.3438, 1.0, 0.375, 1.0, 0.375, 1.0, 0.3438, 1.0, 0.75, 1.0, 0.7812, 1.0, 0.7812, 1.0, 0.75, 1.0, 0.3125, 1.0, 0.3438, 1.0, 0.3438, 1.0, 0.3125, 1.0, 0.7188, 1.0, 0.75, 1.0, 0.75, 1.0, 0.7188, 1.0, 0.6875, 1.0, 0.7188, 1.0, 0.7188, 1.0, 0.6875, 1.0, 0.2812, 1.0, 0.3125, 1.0, 0.3125, 1.0, 0.2812, 1.0, 0.9688, 1.0, 0.9688, 1.0, 0.9688, 1.0, 0.9688, 1.0, 0.5312, 1.0, 0.5312, 1.0, 0.5312, 1.0, 0.5312, 1.0, 0.7812, 1.0, 0.7813, 1.0, 0.7812, 1.0, 0.7812, 1.0, 0.2812, 1.0, 0.2812, 1.0, 0.2812, 1.0, 0.2812, 1.0, 0.9688, 1.0, 1.0, 1.0, 1.0, 1.0, 0.9688, 1.0, 0.0, 1.0, 0.03125, 1.0, 0.03125, 1.0, 0.0, 1.0, 0.4688, 1.0, 0.5, 1.0, 0.5, 1.0, 0.4688, 1.0, 0.7188, 1.0, 0.75, 1.0, 0.75, 1.0, 0.7187, 1.0, 0.2188, 1.0, 0.25, 1.0, 0.25, 1.0, 0.2188, 1.0, 0.25, 1.0, 0.2812, 1.0, 0.2812, 1.0, 0.25, 1.0, 0.75, 1.0, 0.7812, 1.0, 0.7812, 1.0, 0.75, 1.0, 0.5, 1.0, 0.5312, 1.0, 0.5312, 1.0, 0.5, 1.0, 0.8125, 1.0, 0.8438, 1.0, 0.8438, 1.0, 0.8125, 1.0, 0.5312, 1.0, 0.5625, 1.0, 0.5625, 1.0, 0.5312, 1.0, 0.125, 1.0, 0.1562, 1.0, 0.1562, 1.0, 0.125, 1.0, 0.4062, 1.0, 0.4375, 1.0, 0.4375, 1.0, 0.4062, 1.0, 0.5625, 1.0, 0.5938, 1.0, 0.5938, 1.0, 0.5625, 1.0, 0.8438, 1.0, 0.875, 1.0, 0.875, 1.0, 0.8438, 1.0, 0.1562, 1.0, 0.1875, 1.0, 0.1875, 1.0, 0.1562, 1.0, 0.4375, 1.0, 0.4688, 1.0, 0.4688, 1.0, 0.4375, 1.0, 0.6562, 1.0, 0.6875, 1.0, 0.6875, 1.0, 0.6562, 1.0, 0.5938, 1.0, 0.625, 1.0, 0.625, 1.0, 0.5938, 1.0, 0.03125, 1.0, 0.0625, 1.0, 0.0625, 1.0, 0.03125, 1.0, 0.2812, 1.0, 0.3125, 1.0, 0.3125, 1.0, 0.2812, 1.0, 0.1875, 1.0, 0.2188, 1.0, 0.2188, 1.0, 0.1875, 1.0, 0.875, 1.0, 0.9062, 1.0, 0.9062, 1.0, 0.875, 1.0, 0.6875, 1.0, 0.7188, 1.0, 0.7188, 1.0, 0.6875, 1.0, 0.625, 1.0, 0.6562, 1.0, 0.6562, 1.0, 0.625, 1.0, 0.0625, 1.0, 0.09375, 1.0, 0.09375, 1.0, 0.0625, 1.0, 0.3125, 1.0, 0.3438, 1.0, 0.3438, 1.0, 0.3125, 1.0, 0.9062, 1.0, 0.9375, 1.0, 0.9375, 1.0, 0.9062, 1.0, 0.03125, 1.0, 0.03125, 1.0, 0.03125, 1.0, 0.03125, 1.0, 0.3438, 1.0, 0.375, 1.0, 0.375, 1.0, 0.3438, 1.0, 0.09375, 1.0, 0.125, 1.0, 0.125, 1.0, 0.09375, 1.0, 0.7812, 1.0, 0.8125, 1.0, 0.8125, 1.0, 0.7813, 1.0, 0.9375, 1.0, 0.9688, 1.0, 0.9688, 1.0, 0.9375, 1.0, 0.375, 1.0, 0.4062, 1.0, 0.4062, 1.0, 0.375, 1.0, 0.7188, 1.0, 0.7188, 1.0, 0.7187, 1.0, 0.7188, 1.0, 0.4688, 1.0, 0.4688, 1.0, 0.4688, 1.0, 0.4688, 1.0, 0.2188, 1.0, 0.2188, 1.0, 0.2188, 1.0, 0.2188, 1.0])
me_cube_001.materials.append(mat_grey_metal)
me_cube_001.materials.append(mat_base_yellow)
me_cube_001.materials.append(mat_black)
me_cube_001.materials.append(mat_red)
me_cube_001.use_remesh_fix_poles = True
me_cube_001.use_remesh_preserve_attributes = False
me_cube_001.use_mirror_vertex_groups = False
me_cube_001.update()

# ---- objects
ob_missle = bpy.data.objects.new('Missle', me_cube_001)

# ---- transforms, parenting, visibility, modifiers, constraints
ob_missle.location = (0.0, 0.0, 0.0)
ob_missle.scale = (0.3933, 0.3933, 0.3933)
ob_missle.lineart.crease_threshold = 0.0

# ---- collection membership
col_collection.objects.link(ob_missle)

# ---- scene / render settings (as saved in the file)
scene.frame_start = 1; scene.frame_end = 250; scene.frame_set(1)
scene.render.engine = 'BLENDER_EEVEE_NEXT'
scene.cycles.use_denoising = False
scene.cycles.samples = 128
scene.cycles.sampling_pattern = 'TABULATED_SOBOL'
scene.cycles.use_adaptive_sampling = False
scene.cycles.use_light_tree = False
scene.view_settings.view_transform = 'Filmic'
bpy.context.view_layer.update()

# ---- added for rendering (the .blend has no active camera and no usable light): camera, sun
cam_auto = bpy.data.cameras.new('AutoCamera')
cam_auto.lens = 50.0
cam_auto.sensor_width = 36.0
cam_auto.clip_end = 1000.0
ob_auto_camera = bpy.data.objects.new('AutoCamera', cam_auto)
scene.collection.objects.link(ob_auto_camera)
ob_auto_camera.location = (1.72457, -2.18958, 1.37966)
ob_auto_camera.rotation_euler = (1.09748, -7.21219e-08, 0.694738)
scene.camera = ob_auto_camera
light_auto_sun = bpy.data.lights.new('AutoSun', 'SUN')
light_auto_sun.energy = 3.0
light_auto_sun.angle = 0.0523599
ob_auto_sun = bpy.data.objects.new('AutoSun', light_auto_sun)
scene.collection.objects.link(ob_auto_sun)
ob_auto_sun.rotation_euler = (0.872665, 0.174533, 0.523599)
bpy.context.view_layer.update()
